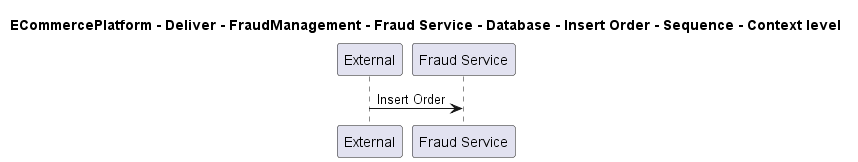

The diagram above was rendered by PlantUML. Its source (embedded in the PNG):
@startuml

title ECommercePlatform - Deliver - FraudManagement - Fraud Service - Database - Insert Order - Sequence - Context level

participant "External" as C4InterFlow.SoftwareSystems.ExternalSystem
participant "Fraud Service" as ECommercePlatform.Deliver.FraudManagement.SoftwareSystems.FraudService

C4InterFlow.SoftwareSystems.ExternalSystem -> ECommercePlatform.Deliver.FraudManagement.SoftwareSystems.FraudService : Insert Order


@enduml